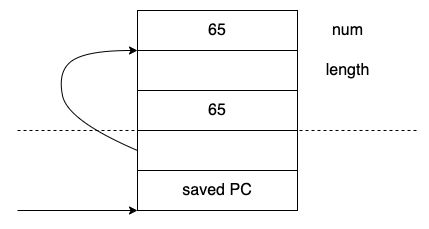

The diagram above was exported from draw.io. Its source (the exported page's mxGraphModel, read from the mxfile embedded in the PNG):
<mxGraphModel dx="1106" dy="860" grid="1" gridSize="10" guides="1" tooltips="1" connect="1" arrows="1" fold="1" page="1" pageScale="1" pageWidth="827" pageHeight="1169" math="0" shadow="0">
  <root>
    <mxCell id="0" />
    <mxCell id="1" parent="0" />
    <mxCell id="wW0lfo7IYcSkxdBIx6NB-1" value="&lt;font style=&quot;font-size: 16px&quot;&gt;65&lt;/font&gt;" style="rounded=0;whiteSpace=wrap;html=1;" vertex="1" parent="1">
      <mxGeometry x="200" y="160" width="160" height="40" as="geometry" />
    </mxCell>
    <mxCell id="wW0lfo7IYcSkxdBIx6NB-2" value="" style="rounded=0;whiteSpace=wrap;html=1;" vertex="1" parent="1">
      <mxGeometry x="200" y="200" width="160" height="40" as="geometry" />
    </mxCell>
    <mxCell id="wW0lfo7IYcSkxdBIx6NB-4" value="" style="rounded=0;whiteSpace=wrap;html=1;" vertex="1" parent="1">
      <mxGeometry x="200" y="280" width="160" height="40" as="geometry" />
    </mxCell>
    <mxCell id="wW0lfo7IYcSkxdBIx6NB-5" value="num" style="text;html=1;align=center;verticalAlign=middle;resizable=0;points=[];autosize=1;strokeColor=none;fillColor=none;fontSize=16;" vertex="1" parent="1">
      <mxGeometry x="385" y="170" width="50" height="20" as="geometry" />
    </mxCell>
    <mxCell id="wW0lfo7IYcSkxdBIx6NB-6" value="length" style="text;html=1;align=center;verticalAlign=middle;resizable=0;points=[];autosize=1;strokeColor=none;fillColor=none;fontSize=16;" vertex="1" parent="1">
      <mxGeometry x="380" y="210" width="60" height="20" as="geometry" />
    </mxCell>
    <mxCell id="wW0lfo7IYcSkxdBIx6NB-7" value="&lt;font style=&quot;font-size: 16px&quot;&gt;65&lt;/font&gt;" style="rounded=0;whiteSpace=wrap;html=1;" vertex="1" parent="1">
      <mxGeometry x="200" y="240" width="160" height="40" as="geometry" />
    </mxCell>
    <mxCell id="wW0lfo7IYcSkxdBIx6NB-9" value="" style="curved=1;endArrow=classic;html=1;rounded=0;fontSize=16;exitX=0;exitY=0.5;exitDx=0;exitDy=0;" edge="1" parent="1" source="wW0lfo7IYcSkxdBIx6NB-4">
      <mxGeometry width="50" height="50" relative="1" as="geometry">
        <mxPoint x="150" y="250" as="sourcePoint" />
        <mxPoint x="200" y="200" as="targetPoint" />
        <Array as="points">
          <mxPoint x="130" y="270" />
          <mxPoint x="120" y="220" />
          <mxPoint x="150" y="200" />
        </Array>
      </mxGeometry>
    </mxCell>
    <mxCell id="wW0lfo7IYcSkxdBIx6NB-10" value="" style="endArrow=none;dashed=1;html=1;rounded=0;fontSize=16;" edge="1" parent="1">
      <mxGeometry width="50" height="50" relative="1" as="geometry">
        <mxPoint x="80" y="280" as="sourcePoint" />
        <mxPoint x="480" y="280" as="targetPoint" />
      </mxGeometry>
    </mxCell>
    <mxCell id="wW0lfo7IYcSkxdBIx6NB-11" value="saved PC" style="rounded=0;whiteSpace=wrap;html=1;fontSize=16;" vertex="1" parent="1">
      <mxGeometry x="200" y="320" width="160" height="40" as="geometry" />
    </mxCell>
    <mxCell id="wW0lfo7IYcSkxdBIx6NB-12" value="" style="endArrow=classic;html=1;rounded=0;fontSize=16;entryX=0;entryY=1;entryDx=0;entryDy=0;" edge="1" parent="1" target="wW0lfo7IYcSkxdBIx6NB-11">
      <mxGeometry width="50" height="50" relative="1" as="geometry">
        <mxPoint x="80" y="360" as="sourcePoint" />
        <mxPoint x="150" y="350" as="targetPoint" />
      </mxGeometry>
    </mxCell>
  </root>
</mxGraphModel>